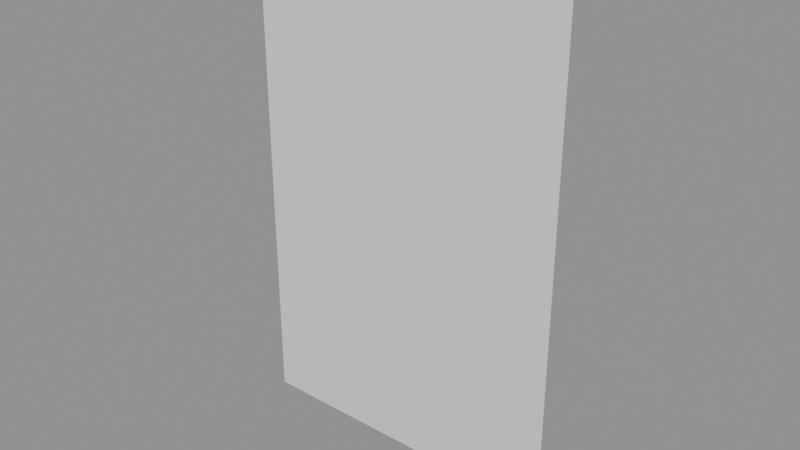 # Source: radiator_paper_tag.blend  (saved by Blender 5.2.44; exported with 4.5.12 LTS)
import bpy
from mathutils import Matrix  # noqa: F401  (used for matrix-valued properties, if any)

bpy.ops.wm.read_factory_settings(use_empty=True)
scene = bpy.context.scene
scene.name = 'Scene'

# ---- materials (node trees are filled in below, after node groups)
mat_paper = bpy.data.materials.new('paper')

# ---- material node trees
mat_paper.use_nodes = True; mat_paper.node_tree.nodes.clear()
_N = mat_paper.node_tree.nodes; _L = mat_paper.node_tree.links
n0 = _N.new('ShaderNodeBsdfPrincipled'); n0.name = 'Principled BSDF'; n0.location = (-200, 100)
n0.inputs[10].default_value = 0.005
n1 = _N.new('ShaderNodeOutputMaterial'); n1.name = 'Material Output'; n1.location = (200, 100)
_L.new(n0.outputs[0], n1.inputs[0])
n1.is_active_output = True

# ---- meshes
me_plane = bpy.data.meshes.new('Plane')
me_plane.from_pydata([(-0.0528, 3.462e-09, -0.0792), (0.0528, 3.462e-09, -0.0792), (-0.0528, -3.462e-09, 0.0792), (0.0528, -3.462e-09, 0.0792)], [], [(0, 1, 3, 2)])
_uv = me_plane.uv_layers.new(name='UVMap')
_uv.uv.foreach_set('vector', [-0.0528, -0.0792, 0.0528, -0.0792, 0.0528, 0.0792, -0.0528, 0.0792])
me_plane.materials.append(mat_paper)
me_plane.update()

# ---- objects
ob_papertag = bpy.data.objects.new('PaperTag', me_plane)

# ---- transforms, parenting, visibility, modifiers, constraints
ob_papertag.location = (0.0, 0.0, 0.0)

# ---- collection membership
scene.collection.objects.link(ob_papertag)

# ---- scene / render settings (as saved in the file)
scene.frame_start = 1; scene.frame_end = 250; scene.frame_set(1)
scene.render.engine = 'BLENDER_EEVEE_NEXT'
scene.render.bake_bias = 0.0
scene.render.bake_samples = 0
scene.render.compositor_device = 'GPU'
scene.eevee.use_volume_custom_range = False
scene.eevee.fast_gi_thickness_near = 0.1
scene.eevee.fast_gi_thickness_far = 0.0
scene.eevee.ray_tracing_options.screen_trace_thickness = 0.1
bpy.context.view_layer.update()

# ---- added for rendering (the .blend has no active camera and no usable light): camera, sun + grey world if the file has none
cam_auto = bpy.data.cameras.new('AutoCamera')
cam_auto.lens = 50.0
cam_auto.sensor_width = 36.0
cam_auto.clip_end = 1000.0
ob_auto_camera = bpy.data.objects.new('AutoCamera', cam_auto)
scene.collection.objects.link(ob_auto_camera)
ob_auto_camera.location = (0.185045, -0.222054, 0.148036)
ob_auto_camera.rotation_euler = (1.09748, -7.21219e-08, 0.694738)
scene.camera = ob_auto_camera
light_auto_sun = bpy.data.lights.new('AutoSun', 'SUN')
light_auto_sun.energy = 3.0
light_auto_sun.angle = 0.0523599
ob_auto_sun = bpy.data.objects.new('AutoSun', light_auto_sun)
scene.collection.objects.link(ob_auto_sun)
ob_auto_sun.rotation_euler = (0.872665, 0.174533, 0.523599)
if scene.world is None:
    world_auto = bpy.data.worlds.new('AutoWorld')
    world_auto.color = (0.3, 0.3, 0.3)
    scene.world = world_auto
bpy.context.view_layer.update()
